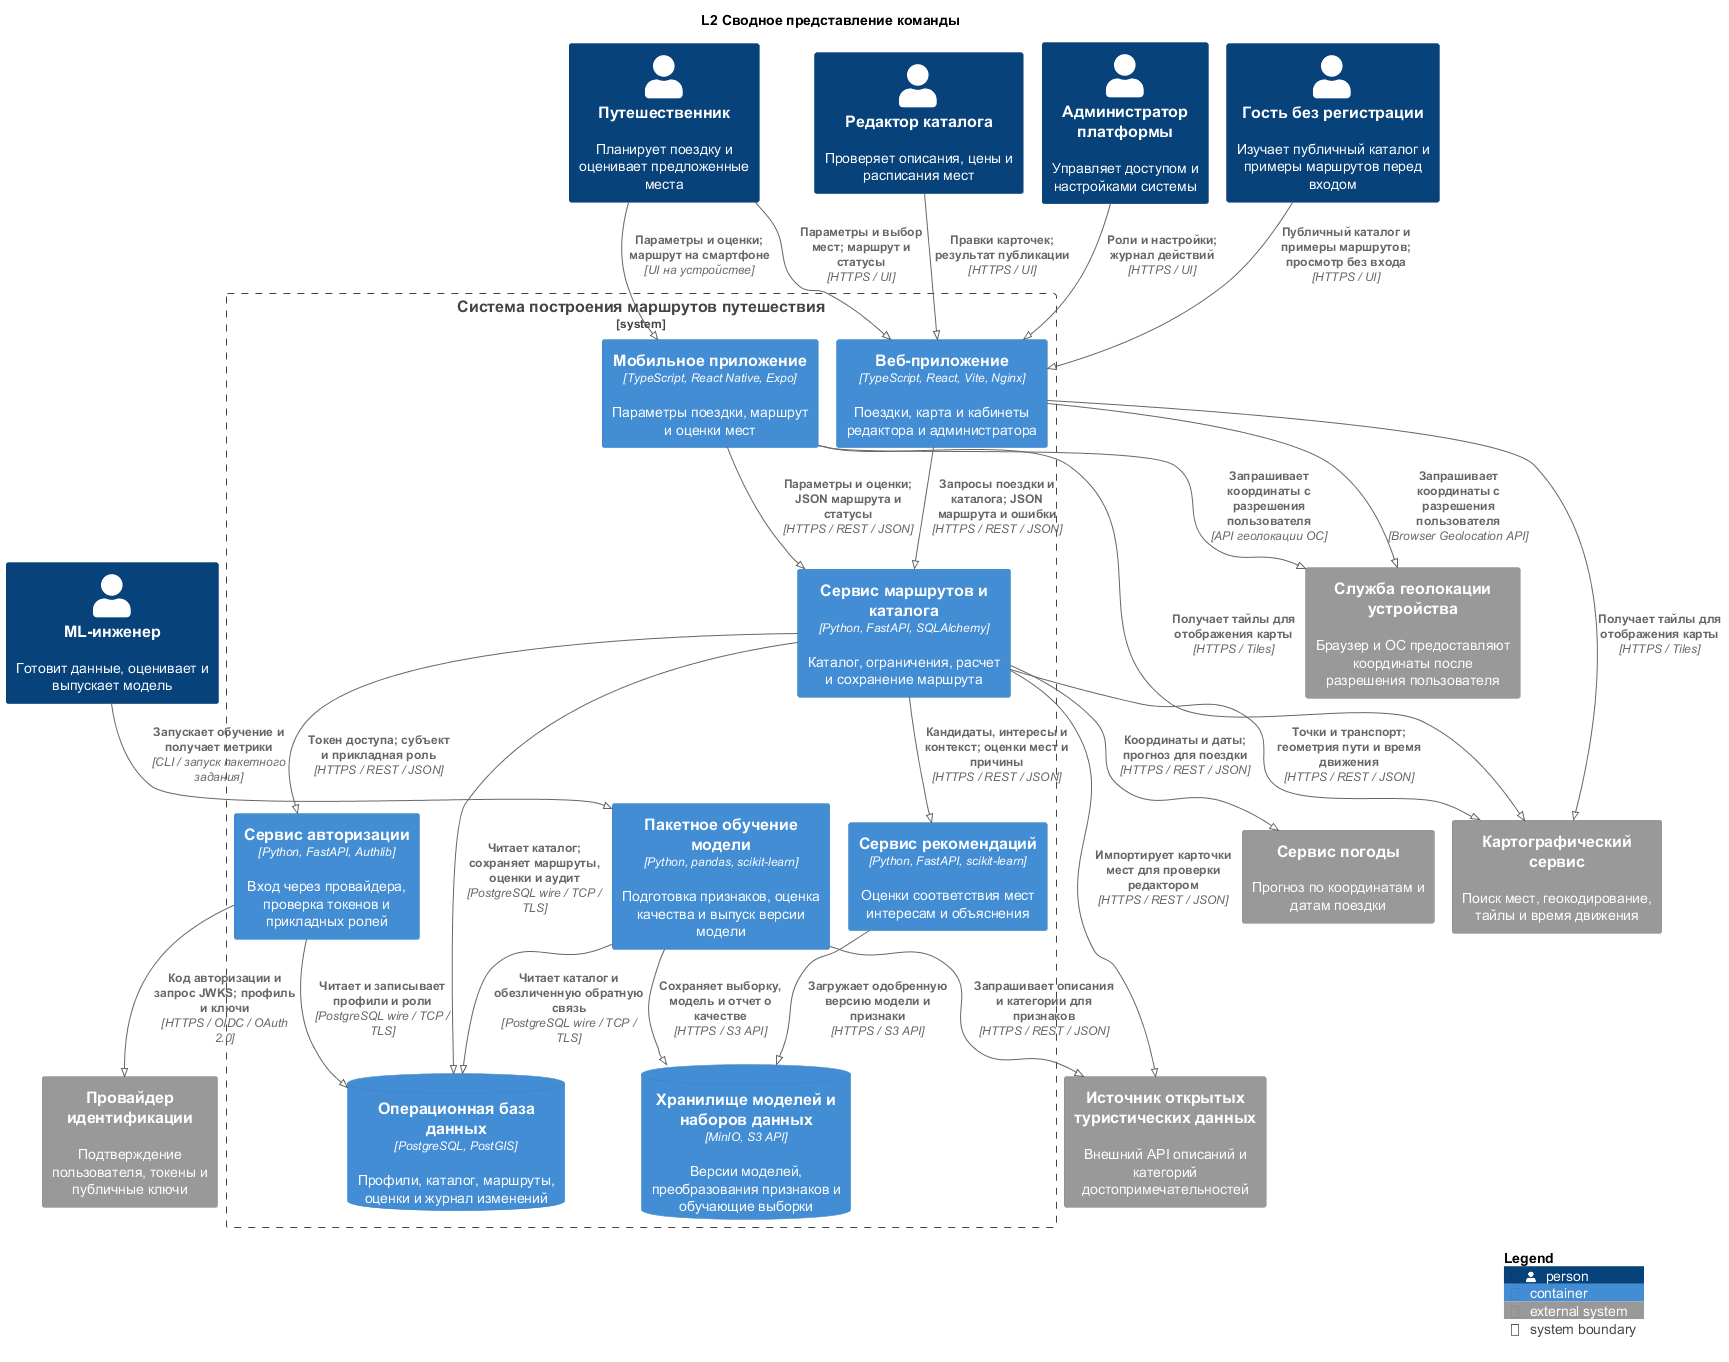

The diagram above was rendered by PlantUML. Its source (embedded in the PNG):
@startuml
!pragma layout smetana
!define RELATIVE_INCLUDE
!include ../vendor/C4_Container.puml
LAYOUT_TOP_DOWN()
title L2 Сводное представление команды
Person(traveler, "Путешественник", "Планирует поездку и оценивает предложенные места")
Person(curator, "Редактор каталога", "Проверяет описания, цены и расписания мест")
Person(admin, "Администратор платформы", "Управляет доступом и настройками системы")
Person(ml_engineer, "ML-инженер", "Готовит данные, оценивает и выпускает модель")
Person(guest, "Гость без регистрации", "Изучает публичный каталог и примеры маршрутов перед входом")
System_Boundary(travel, "Система построения маршрутов путешествия") {
  Container(web, "Веб-приложение", "TypeScript, React, Vite, Nginx", "Поездки, карта и кабинеты редактора и администратора")
  Container(mobile, "Мобильное приложение", "TypeScript, React Native, Expo", "Параметры поездки, маршрут и оценки мест")
  Container(api, "Сервис маршрутов и каталога", "Python, FastAPI, SQLAlchemy", "Каталог, ограничения, расчет и сохранение маршрута")
  Container(auth, "Сервис авторизации", "Python, FastAPI, Authlib", "Вход через провайдера, проверка токенов и прикладных ролей")
  ContainerDb(db, "Операционная база данных", "PostgreSQL, PostGIS", "Профили, каталог, маршруты, оценки и журнал изменений")
  Container(recommend, "Сервис рекомендаций", "Python, FastAPI, scikit-learn", "Оценки соответствия мест интересам и объяснения")
  Container(training, "Пакетное обучение модели", "Python, pandas, scikit-learn", "Подготовка признаков, оценка качества и выпуск версии модели")
  ContainerDb(models, "Хранилище моделей и наборов данных", "MinIO, S3 API", "Версии моделей, преобразования признаков и обучающие выборки")
}
System_Ext(maps, "Картографический сервис", "Поиск мест, геокодирование, тайлы и время движения")
System_Ext(weather, "Сервис погоды", "Прогноз по координатам и датам поездки")
System_Ext(idp, "Провайдер идентификации", "Подтверждение пользователя, токены и публичные ключи")
System_Ext(open_data, "Источник открытых туристических данных", "Внешний API описаний и категорий достопримечательностей")
System_Ext(geolocation, "Служба геолокации устройства", "Браузер и ОС предоставляют координаты после разрешения пользователя")
Rel(guest, web, "Публичный каталог и примеры маршрутов; просмотр без входа", "HTTPS / UI")
Rel(traveler, web, "Параметры и выбор мест; маршрут и статусы", "HTTPS / UI")
Rel(traveler, mobile, "Параметры и оценки; маршрут на смартфоне", "UI на устройстве")
Rel(curator, web, "Правки карточек; результат публикации", "HTTPS / UI")
Rel(admin, web, "Роли и настройки; журнал действий", "HTTPS / UI")
Rel(web, api, "Запросы поездки и каталога; JSON маршрута и ошибки", "HTTPS / REST / JSON")
Rel(mobile, api, "Параметры и оценки; JSON маршрута и статусы", "HTTPS / REST / JSON")
Rel(api, auth, "Токен доступа; субъект и прикладная роль", "HTTPS / REST / JSON")
Rel(auth, idp, "Код авторизации и запрос JWKS; профиль и ключи", "HTTPS / OIDC / OAuth 2.0")
Rel(auth, db, "Читает и записывает профили и роли", "PostgreSQL wire / TCP / TLS")
Rel(api, db, "Читает каталог; сохраняет маршруты, оценки и аудит", "PostgreSQL wire / TCP / TLS")
Rel(api, recommend, "Кандидаты, интересы и контекст; оценки мест и причины", "HTTPS / REST / JSON")
Rel(api, maps, "Точки и транспорт; геометрия пути и время движения", "HTTPS / REST / JSON")
Rel(api, weather, "Координаты и даты; прогноз для поездки", "HTTPS / REST / JSON")
Rel(api, open_data, "Импортирует карточки мест для проверки редактором", "HTTPS / REST / JSON")
Rel(web, geolocation, "Запрашивает координаты с разрешения пользователя", "Browser Geolocation API")
Rel(mobile, geolocation, "Запрашивает координаты с разрешения пользователя", "API геолокации ОС")
Rel(web, maps, "Получает тайлы для отображения карты", "HTTPS / Tiles")
Rel(mobile, maps, "Получает тайлы для отображения карты", "HTTPS / Tiles")
Rel(ml_engineer, training, "Запускает обучение и получает метрики", "CLI / запуск пакетного задания")
Rel(training, db, "Читает каталог и обезличенную обратную связь", "PostgreSQL wire / TCP / TLS")
Rel(training, open_data, "Запрашивает описания и категории для признаков", "HTTPS / REST / JSON")
Rel(training, models, "Сохраняет выборку, модель и отчет о качестве", "HTTPS / S3 API")
Rel(recommend, models, "Загружает одобренную версию модели и признаки", "HTTPS / S3 API")
SHOW_LEGEND()
@enduml